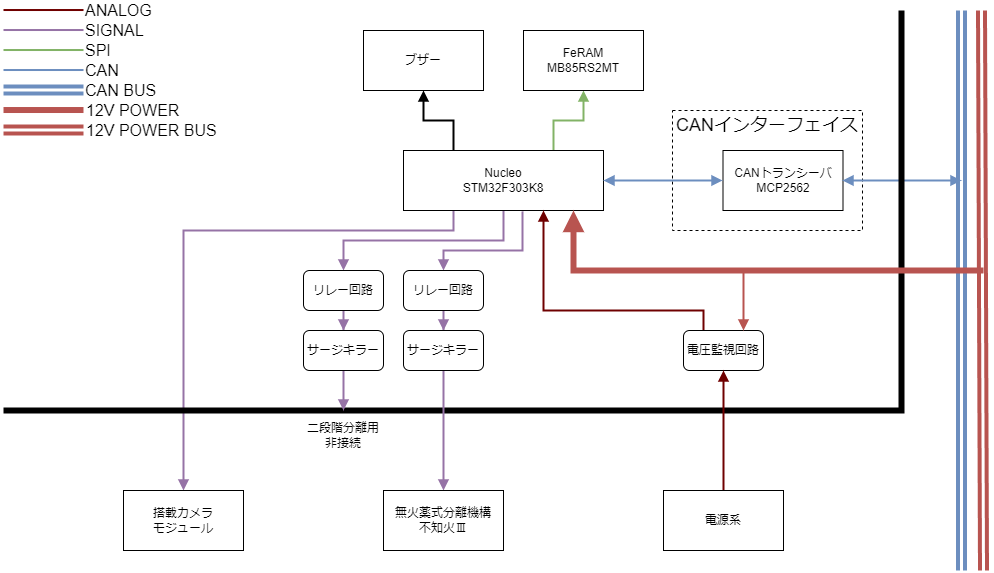

The diagram above was exported from draw.io. Its source (the exported page's mxGraphModel, read from the mxfile embedded in the PNG):
<mxGraphModel dx="2245" dy="-349" grid="1" gridSize="10" guides="1" tooltips="1" connect="1" arrows="1" fold="1" page="1" pageScale="1" pageWidth="827" pageHeight="1169" math="0" shadow="0">
  <root>
    <mxCell id="0" />
    <mxCell id="1" parent="0" />
    <mxCell id="nbj9h9KYhBXfQ9eyRF4d-9" value="" style="rounded=0;whiteSpace=wrap;html=1;dashed=1;" parent="1" vertex="1">
      <mxGeometry x="509" y="1460" width="190" height="120" as="geometry" />
    </mxCell>
    <mxCell id="p-dgaQ74awInIBcdOKhd-17" value="" style="edgeStyle=orthogonalEdgeStyle;rounded=0;orthogonalLoop=1;jettySize=auto;html=1;exitX=0.595;exitY=1.014;exitDx=0;exitDy=0;exitPerimeter=0;strokeWidth=2;endArrow=block;endFill=1;fillColor=#e1d5e7;strokeColor=#9673a6;" parent="1" source="nbj9h9KYhBXfQ9eyRF4d-1" target="p-dgaQ74awInIBcdOKhd-2" edge="1">
      <mxGeometry relative="1" as="geometry">
        <Array as="points">
          <mxPoint x="359" y="1600" />
          <mxPoint x="280" y="1600" />
        </Array>
      </mxGeometry>
    </mxCell>
    <mxCell id="p-dgaQ74awInIBcdOKhd-20" style="edgeStyle=orthogonalEdgeStyle;rounded=0;orthogonalLoop=1;jettySize=auto;html=1;entryX=0.5;entryY=0;entryDx=0;entryDy=0;exitX=0.5;exitY=1;exitDx=0;exitDy=0;fillColor=#e1d5e7;strokeColor=#9673a6;strokeWidth=2;endArrow=block;endFill=1;" parent="1" source="nbj9h9KYhBXfQ9eyRF4d-1" target="p-dgaQ74awInIBcdOKhd-1" edge="1">
      <mxGeometry relative="1" as="geometry">
        <Array as="points">
          <mxPoint x="340" y="1590" />
          <mxPoint x="180" y="1590" />
        </Array>
      </mxGeometry>
    </mxCell>
    <mxCell id="p-dgaQ74awInIBcdOKhd-25" style="edgeStyle=orthogonalEdgeStyle;rounded=0;orthogonalLoop=1;jettySize=auto;html=1;exitX=0.25;exitY=1;exitDx=0;exitDy=0;fillColor=#e1d5e7;strokeColor=#9673a6;strokeWidth=2;endArrow=block;endFill=1;" parent="1" source="nbj9h9KYhBXfQ9eyRF4d-1" target="p-dgaQ74awInIBcdOKhd-9" edge="1">
      <mxGeometry relative="1" as="geometry">
        <Array as="points">
          <mxPoint x="290" y="1580" />
          <mxPoint x="20" y="1580" />
        </Array>
      </mxGeometry>
    </mxCell>
    <mxCell id="p-dgaQ74awInIBcdOKhd-26" value="" style="edgeStyle=orthogonalEdgeStyle;rounded=0;orthogonalLoop=1;jettySize=auto;html=1;fillColor=#d5e8d4;strokeColor=#82b366;strokeWidth=2;endArrow=block;endFill=1;exitX=0.75;exitY=0;exitDx=0;exitDy=0;" parent="1" source="nbj9h9KYhBXfQ9eyRF4d-1" target="nbj9h9KYhBXfQ9eyRF4d-11" edge="1">
      <mxGeometry relative="1" as="geometry" />
    </mxCell>
    <mxCell id="PRY2VfJUsx87ZVLUfx1h-2" style="edgeStyle=orthogonalEdgeStyle;rounded=0;orthogonalLoop=1;jettySize=auto;html=1;entryX=0.5;entryY=1;entryDx=0;entryDy=0;exitX=0.25;exitY=0;exitDx=0;exitDy=0;strokeWidth=2;endArrow=block;endFill=1;" edge="1" parent="1" source="nbj9h9KYhBXfQ9eyRF4d-1" target="PRY2VfJUsx87ZVLUfx1h-1">
      <mxGeometry relative="1" as="geometry" />
    </mxCell>
    <mxCell id="nbj9h9KYhBXfQ9eyRF4d-1" value="Nucleo&lt;br&gt;STM32F303K8" style="rounded=0;whiteSpace=wrap;html=1;" parent="1" vertex="1">
      <mxGeometry x="240" y="1500" width="200" height="60" as="geometry" />
    </mxCell>
    <mxCell id="nbj9h9KYhBXfQ9eyRF4d-2" value="CANトランシーバ&lt;br&gt;MCP2562" style="rounded=0;whiteSpace=wrap;html=1;" parent="1" vertex="1">
      <mxGeometry x="559.5" y="1500" width="120" height="60" as="geometry" />
    </mxCell>
    <mxCell id="nbj9h9KYhBXfQ9eyRF4d-4" value="" style="edgeStyle=orthogonalEdgeStyle;rounded=0;orthogonalLoop=1;jettySize=auto;html=1;fillColor=#dae8fc;strokeColor=#6c8ebf;strokeWidth=2;startArrow=block;startFill=1;endArrow=block;endFill=1;exitX=1;exitY=0.5;exitDx=0;exitDy=0;" parent="1" source="nbj9h9KYhBXfQ9eyRF4d-1" edge="1">
      <mxGeometry relative="1" as="geometry">
        <mxPoint x="479" y="1530" as="sourcePoint" />
        <mxPoint x="559" y="1530" as="targetPoint" />
      </mxGeometry>
    </mxCell>
    <mxCell id="nbj9h9KYhBXfQ9eyRF4d-5" style="edgeStyle=orthogonalEdgeStyle;rounded=0;orthogonalLoop=1;jettySize=auto;html=1;fillColor=#dae8fc;strokeColor=#6c8ebf;startArrow=block;startFill=1;endArrow=block;endFill=1;strokeWidth=2;" parent="1" edge="1">
      <mxGeometry relative="1" as="geometry">
        <mxPoint x="798" y="1530" as="targetPoint" />
        <mxPoint x="679" y="1530" as="sourcePoint" />
      </mxGeometry>
    </mxCell>
    <mxCell id="nbj9h9KYhBXfQ9eyRF4d-6" value="" style="endArrow=none;html=1;rounded=0;shape=link;fillColor=#dae8fc;strokeColor=#6c8ebf;strokeWidth=4;" parent="1" edge="1">
      <mxGeometry width="50" height="50" relative="1" as="geometry">
        <mxPoint x="798" y="1920" as="sourcePoint" />
        <mxPoint x="798" y="1360" as="targetPoint" />
      </mxGeometry>
    </mxCell>
    <mxCell id="nbj9h9KYhBXfQ9eyRF4d-7" value="" style="endArrow=none;html=1;rounded=0;shape=link;fillColor=#f8cecc;strokeColor=#b85450;strokeWidth=4;" parent="1" edge="1">
      <mxGeometry width="50" height="50" relative="1" as="geometry">
        <mxPoint x="820" y="1920" as="sourcePoint" />
        <mxPoint x="818" y="1360" as="targetPoint" />
      </mxGeometry>
    </mxCell>
    <mxCell id="nbj9h9KYhBXfQ9eyRF4d-8" value="" style="endArrow=none;html=1;rounded=0;strokeWidth=6;" parent="1" edge="1">
      <mxGeometry width="50" height="50" relative="1" as="geometry">
        <mxPoint x="738" y="1360" as="sourcePoint" />
        <mxPoint x="-160" y="1760" as="targetPoint" />
        <Array as="points">
          <mxPoint x="738" y="1760" />
        </Array>
      </mxGeometry>
    </mxCell>
    <mxCell id="nbj9h9KYhBXfQ9eyRF4d-10" value="CANインターフェイス" style="text;html=1;strokeColor=none;fillColor=none;align=center;verticalAlign=middle;whiteSpace=wrap;rounded=0;fontSize=18;" parent="1" vertex="1">
      <mxGeometry x="509" y="1460" width="190" height="30" as="geometry" />
    </mxCell>
    <mxCell id="nbj9h9KYhBXfQ9eyRF4d-11" value="FeRAM&lt;br&gt;MB85RS2MT" style="rounded=0;whiteSpace=wrap;html=1;" parent="1" vertex="1">
      <mxGeometry x="360" y="1380" width="120" height="60" as="geometry" />
    </mxCell>
    <mxCell id="nbj9h9KYhBXfQ9eyRF4d-29" style="edgeStyle=orthogonalEdgeStyle;rounded=0;orthogonalLoop=1;jettySize=auto;html=1;fillColor=#f8cecc;strokeColor=#b85450;strokeWidth=6;endArrow=none;endFill=0;startArrow=block;startFill=1;" parent="1" edge="1">
      <mxGeometry relative="1" as="geometry">
        <mxPoint x="820" y="1620" as="targetPoint" />
        <Array as="points">
          <mxPoint x="410" y="1620" />
        </Array>
        <mxPoint x="410" y="1560" as="sourcePoint" />
      </mxGeometry>
    </mxCell>
    <mxCell id="nbj9h9KYhBXfQ9eyRF4d-30" value="" style="endArrow=none;html=1;rounded=0;strokeWidth=6;fillColor=#f8cecc;strokeColor=#b85450;" parent="1" edge="1">
      <mxGeometry width="50" height="50" relative="1" as="geometry">
        <mxPoint x="-160" y="1459.52" as="sourcePoint" />
        <mxPoint x="-80" y="1459.52" as="targetPoint" />
      </mxGeometry>
    </mxCell>
    <mxCell id="nbj9h9KYhBXfQ9eyRF4d-31" value="12V POWER" style="text;html=1;strokeColor=none;fillColor=none;align=left;verticalAlign=middle;whiteSpace=wrap;rounded=0;fontSize=16;" parent="1" vertex="1">
      <mxGeometry x="-79.5" y="1450" width="150" height="20" as="geometry" />
    </mxCell>
    <mxCell id="nbj9h9KYhBXfQ9eyRF4d-32" value="" style="endArrow=none;html=1;rounded=0;shape=link;fillColor=#f8cecc;strokeColor=#b85450;strokeWidth=4;" parent="1" edge="1">
      <mxGeometry width="50" height="50" relative="1" as="geometry">
        <mxPoint x="-80" y="1479.52" as="sourcePoint" />
        <mxPoint x="-160" y="1479.52" as="targetPoint" />
      </mxGeometry>
    </mxCell>
    <mxCell id="nbj9h9KYhBXfQ9eyRF4d-33" value="12V POWER BUS" style="text;html=1;strokeColor=none;fillColor=none;align=left;verticalAlign=middle;whiteSpace=wrap;rounded=0;fontSize=16;" parent="1" vertex="1">
      <mxGeometry x="-79.5" y="1470" width="190" height="20" as="geometry" />
    </mxCell>
    <mxCell id="nbj9h9KYhBXfQ9eyRF4d-36" value="" style="endArrow=none;html=1;rounded=0;shape=link;fillColor=#dae8fc;strokeColor=#6c8ebf;strokeWidth=4;" parent="1" edge="1">
      <mxGeometry width="50" height="50" relative="1" as="geometry">
        <mxPoint x="-80" y="1439.52" as="sourcePoint" />
        <mxPoint x="-160" y="1439.52" as="targetPoint" />
      </mxGeometry>
    </mxCell>
    <mxCell id="nbj9h9KYhBXfQ9eyRF4d-37" value="CAN BUS" style="text;html=1;strokeColor=none;fillColor=none;align=left;verticalAlign=middle;whiteSpace=wrap;rounded=0;fontSize=16;" parent="1" vertex="1">
      <mxGeometry x="-80" y="1430" width="190" height="20" as="geometry" />
    </mxCell>
    <mxCell id="nbj9h9KYhBXfQ9eyRF4d-38" value="" style="endArrow=none;html=1;rounded=0;strokeWidth=2;fillColor=#dae8fc;strokeColor=#6c8ebf;" parent="1" edge="1">
      <mxGeometry width="50" height="50" relative="1" as="geometry">
        <mxPoint x="-160" y="1419.52" as="sourcePoint" />
        <mxPoint x="-80" y="1419.52" as="targetPoint" />
      </mxGeometry>
    </mxCell>
    <mxCell id="nbj9h9KYhBXfQ9eyRF4d-39" value="CAN" style="text;html=1;strokeColor=none;fillColor=none;align=left;verticalAlign=middle;whiteSpace=wrap;rounded=0;fontSize=16;" parent="1" vertex="1">
      <mxGeometry x="-80" y="1410" width="150" height="20" as="geometry" />
    </mxCell>
    <mxCell id="nbj9h9KYhBXfQ9eyRF4d-40" value="" style="endArrow=none;html=1;rounded=0;strokeWidth=2;fillColor=#d5e8d4;strokeColor=#82b366;" parent="1" edge="1">
      <mxGeometry width="50" height="50" relative="1" as="geometry">
        <mxPoint x="-160" y="1399.52" as="sourcePoint" />
        <mxPoint x="-80" y="1399.52" as="targetPoint" />
      </mxGeometry>
    </mxCell>
    <mxCell id="nbj9h9KYhBXfQ9eyRF4d-41" value="SPI" style="text;html=1;strokeColor=none;fillColor=none;align=left;verticalAlign=middle;whiteSpace=wrap;rounded=0;fontSize=16;" parent="1" vertex="1">
      <mxGeometry x="-80" y="1390" width="150" height="20" as="geometry" />
    </mxCell>
    <mxCell id="nbj9h9KYhBXfQ9eyRF4d-42" value="" style="endArrow=none;html=1;rounded=0;strokeWidth=2;fillColor=#e1d5e7;strokeColor=#9673a6;" parent="1" edge="1">
      <mxGeometry width="50" height="50" relative="1" as="geometry">
        <mxPoint x="-160" y="1379.52" as="sourcePoint" />
        <mxPoint x="-80" y="1379.52" as="targetPoint" />
      </mxGeometry>
    </mxCell>
    <mxCell id="nbj9h9KYhBXfQ9eyRF4d-43" value="SIGNAL" style="text;html=1;strokeColor=none;fillColor=none;align=left;verticalAlign=middle;whiteSpace=wrap;rounded=0;fontSize=16;" parent="1" vertex="1">
      <mxGeometry x="-80" y="1370" width="150" height="20" as="geometry" />
    </mxCell>
    <mxCell id="nbj9h9KYhBXfQ9eyRF4d-44" value="" style="endArrow=none;html=1;rounded=0;strokeWidth=2;fillColor=#a20025;strokeColor=#6F0000;" parent="1" edge="1">
      <mxGeometry width="50" height="50" relative="1" as="geometry">
        <mxPoint x="-160" y="1359.52" as="sourcePoint" />
        <mxPoint x="-80" y="1359.52" as="targetPoint" />
      </mxGeometry>
    </mxCell>
    <mxCell id="nbj9h9KYhBXfQ9eyRF4d-45" value="ANALOG" style="text;html=1;strokeColor=none;fillColor=none;align=left;verticalAlign=middle;whiteSpace=wrap;rounded=0;fontSize=16;" parent="1" vertex="1">
      <mxGeometry x="-80" y="1350" width="150" height="20" as="geometry" />
    </mxCell>
    <mxCell id="p-dgaQ74awInIBcdOKhd-21" value="" style="edgeStyle=orthogonalEdgeStyle;rounded=0;orthogonalLoop=1;jettySize=auto;html=1;fillColor=#e1d5e7;strokeColor=#9673a6;strokeWidth=2;endArrow=block;endFill=1;" parent="1" source="p-dgaQ74awInIBcdOKhd-1" target="p-dgaQ74awInIBcdOKhd-3" edge="1">
      <mxGeometry relative="1" as="geometry" />
    </mxCell>
    <mxCell id="p-dgaQ74awInIBcdOKhd-1" value="リレー回路" style="rounded=1;whiteSpace=wrap;html=1;" parent="1" vertex="1">
      <mxGeometry x="140" y="1620" width="80" height="40" as="geometry" />
    </mxCell>
    <mxCell id="p-dgaQ74awInIBcdOKhd-18" value="" style="edgeStyle=orthogonalEdgeStyle;rounded=0;orthogonalLoop=1;jettySize=auto;html=1;fillColor=#e1d5e7;strokeColor=#9673a6;endArrow=block;endFill=1;strokeWidth=2;" parent="1" source="p-dgaQ74awInIBcdOKhd-2" target="p-dgaQ74awInIBcdOKhd-4" edge="1">
      <mxGeometry relative="1" as="geometry" />
    </mxCell>
    <mxCell id="p-dgaQ74awInIBcdOKhd-2" value="リレー回路" style="rounded=1;whiteSpace=wrap;html=1;" parent="1" vertex="1">
      <mxGeometry x="240" y="1620" width="80" height="40" as="geometry" />
    </mxCell>
    <mxCell id="p-dgaQ74awInIBcdOKhd-24" style="edgeStyle=orthogonalEdgeStyle;rounded=0;orthogonalLoop=1;jettySize=auto;html=1;strokeWidth=2;fillColor=#e1d5e7;strokeColor=#9673a6;endArrow=block;endFill=1;" parent="1" source="p-dgaQ74awInIBcdOKhd-3" edge="1">
      <mxGeometry relative="1" as="geometry">
        <mxPoint x="180" y="1760" as="targetPoint" />
      </mxGeometry>
    </mxCell>
    <mxCell id="p-dgaQ74awInIBcdOKhd-3" value="サージキラー" style="rounded=1;whiteSpace=wrap;html=1;" parent="1" vertex="1">
      <mxGeometry x="140" y="1680" width="80" height="40" as="geometry" />
    </mxCell>
    <mxCell id="p-dgaQ74awInIBcdOKhd-19" style="edgeStyle=orthogonalEdgeStyle;rounded=0;orthogonalLoop=1;jettySize=auto;html=1;fillColor=#e1d5e7;strokeColor=#9673a6;strokeWidth=2;endArrow=block;endFill=1;" parent="1" source="p-dgaQ74awInIBcdOKhd-4" edge="1">
      <mxGeometry relative="1" as="geometry">
        <mxPoint x="280" y="1840" as="targetPoint" />
      </mxGeometry>
    </mxCell>
    <mxCell id="p-dgaQ74awInIBcdOKhd-4" value="サージキラー" style="rounded=1;whiteSpace=wrap;html=1;" parent="1" vertex="1">
      <mxGeometry x="240" y="1680" width="80" height="40" as="geometry" />
    </mxCell>
    <mxCell id="p-dgaQ74awInIBcdOKhd-6" style="edgeStyle=orthogonalEdgeStyle;rounded=0;orthogonalLoop=1;jettySize=auto;html=1;fillColor=#a20025;strokeColor=#6F0000;strokeWidth=2;exitX=0.25;exitY=0;exitDx=0;exitDy=0;endArrow=block;endFill=1;" parent="1" source="p-dgaQ74awInIBcdOKhd-5" edge="1">
      <mxGeometry relative="1" as="geometry">
        <mxPoint x="380" y="1560" as="targetPoint" />
        <Array as="points">
          <mxPoint x="540" y="1660" />
          <mxPoint x="380" y="1660" />
        </Array>
      </mxGeometry>
    </mxCell>
    <mxCell id="p-dgaQ74awInIBcdOKhd-11" style="edgeStyle=orthogonalEdgeStyle;rounded=0;orthogonalLoop=1;jettySize=auto;html=1;exitX=0.75;exitY=0;exitDx=0;exitDy=0;startArrow=block;startFill=1;endArrow=none;endFill=0;fillColor=#f8cecc;strokeColor=#b85450;strokeWidth=2;" parent="1" source="p-dgaQ74awInIBcdOKhd-5" edge="1">
      <mxGeometry relative="1" as="geometry">
        <mxPoint x="580" y="1620" as="targetPoint" />
        <Array as="points">
          <mxPoint x="580" y="1620" />
        </Array>
      </mxGeometry>
    </mxCell>
    <mxCell id="p-dgaQ74awInIBcdOKhd-5" value="電圧監視回路" style="rounded=1;whiteSpace=wrap;html=1;" parent="1" vertex="1">
      <mxGeometry x="520" y="1680" width="80" height="40" as="geometry" />
    </mxCell>
    <mxCell id="p-dgaQ74awInIBcdOKhd-7" value="無火薬式分離機構&lt;br&gt;不知火Ⅲ" style="rounded=0;whiteSpace=wrap;html=1;" parent="1" vertex="1">
      <mxGeometry x="220" y="1840" width="120" height="60" as="geometry" />
    </mxCell>
    <mxCell id="p-dgaQ74awInIBcdOKhd-9" value="搭載カメラ&lt;br&gt;モジュール" style="rounded=0;whiteSpace=wrap;html=1;" parent="1" vertex="1">
      <mxGeometry x="-40" y="1840" width="120" height="60" as="geometry" />
    </mxCell>
    <mxCell id="p-dgaQ74awInIBcdOKhd-13" style="edgeStyle=orthogonalEdgeStyle;rounded=0;orthogonalLoop=1;jettySize=auto;html=1;entryX=0.5;entryY=1;entryDx=0;entryDy=0;fillColor=#a20025;strokeColor=#6F0000;strokeWidth=2;endArrow=block;endFill=1;" parent="1" source="p-dgaQ74awInIBcdOKhd-12" target="p-dgaQ74awInIBcdOKhd-5" edge="1">
      <mxGeometry relative="1" as="geometry" />
    </mxCell>
    <mxCell id="p-dgaQ74awInIBcdOKhd-12" value="電源系" style="rounded=0;whiteSpace=wrap;html=1;" parent="1" vertex="1">
      <mxGeometry x="500" y="1840" width="120" height="60" as="geometry" />
    </mxCell>
    <mxCell id="p-dgaQ74awInIBcdOKhd-22" value="二段階分離用&lt;br&gt;非接続" style="text;html=1;strokeColor=none;fillColor=none;align=center;verticalAlign=middle;whiteSpace=wrap;rounded=0;" parent="1" vertex="1">
      <mxGeometry x="130" y="1770" width="100" height="30" as="geometry" />
    </mxCell>
    <mxCell id="PRY2VfJUsx87ZVLUfx1h-1" value="ブザー" style="rounded=0;whiteSpace=wrap;html=1;" vertex="1" parent="1">
      <mxGeometry x="200" y="1380" width="120" height="60" as="geometry" />
    </mxCell>
  </root>
</mxGraphModel>